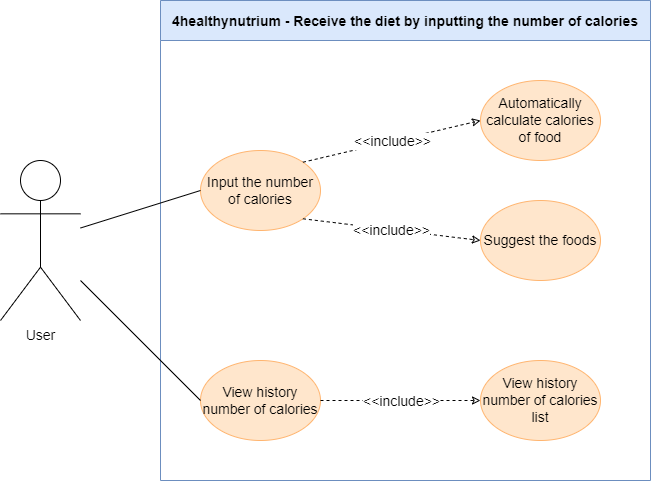

The diagram above was exported from draw.io. Its source (the exported page's mxGraphModel, read from the mxfile embedded in the PNG):
<mxGraphModel dx="1037" dy="579" grid="1" gridSize="10" guides="1" tooltips="1" connect="1" arrows="1" fold="1" page="1" pageScale="1" pageWidth="850" pageHeight="1100" math="0" shadow="0">
  <root>
    <mxCell id="0" />
    <mxCell id="1" parent="0" />
    <mxCell id="dN-n2TETGy36OVc7hD8H-1" value="4healthynutrium - Receive the diet by inputting the number of calories" style="swimlane;labelBackgroundColor=none;strokeColor=#6c8ebf;fontFamily=Helvetica;fontSize=14;fillColor=#dae8fc;startSize=40;" vertex="1" parent="1">
      <mxGeometry x="240" y="120" width="490" height="480" as="geometry" />
    </mxCell>
    <mxCell id="kdQBoo4oktsvREd3HLvQ-2" value="Input the number of calories" style="ellipse;whiteSpace=wrap;html=1;labelBackgroundColor=none;strokeColor=#FFB570;fontFamily=Helvetica;fontSize=14;fillColor=#FFE6CC;" vertex="1" parent="dN-n2TETGy36OVc7hD8H-1">
      <mxGeometry x="40" y="150" width="120" height="80" as="geometry" />
    </mxCell>
    <mxCell id="kdQBoo4oktsvREd3HLvQ-3" value="Automatically calculate calories of food" style="ellipse;whiteSpace=wrap;html=1;labelBackgroundColor=none;strokeColor=#FFB570;fontFamily=Helvetica;fontSize=14;fillColor=#FFE6CC;" vertex="1" parent="dN-n2TETGy36OVc7hD8H-1">
      <mxGeometry x="320" y="80" width="120" height="80" as="geometry" />
    </mxCell>
    <mxCell id="kdQBoo4oktsvREd3HLvQ-4" value="Suggest the foods" style="ellipse;whiteSpace=wrap;html=1;labelBackgroundColor=none;strokeColor=#FFB570;fontFamily=Helvetica;fontSize=14;fillColor=#FFE6CC;" vertex="1" parent="dN-n2TETGy36OVc7hD8H-1">
      <mxGeometry x="320" y="200" width="120" height="80" as="geometry" />
    </mxCell>
    <mxCell id="kdQBoo4oktsvREd3HLvQ-5" value="View history number of calories" style="ellipse;whiteSpace=wrap;html=1;labelBackgroundColor=none;strokeColor=#FFB570;fontFamily=Helvetica;fontSize=14;fillColor=#FFE6CC;" vertex="1" parent="dN-n2TETGy36OVc7hD8H-1">
      <mxGeometry x="40" y="360" width="120" height="80" as="geometry" />
    </mxCell>
    <mxCell id="kdQBoo4oktsvREd3HLvQ-6" value="View history number of calories list" style="ellipse;whiteSpace=wrap;html=1;labelBackgroundColor=none;strokeColor=#FFB570;fontFamily=Helvetica;fontSize=14;fillColor=#FFE6CC;" vertex="1" parent="dN-n2TETGy36OVc7hD8H-1">
      <mxGeometry x="320" y="360" width="120" height="80" as="geometry" />
    </mxCell>
    <mxCell id="kI65ZyQbo0-JlIfPLINU-1" value="" style="endArrow=classic;html=1;rounded=0;fontSize=14;dashed=1;endFill=0;exitX=1;exitY=0;exitDx=0;exitDy=0;entryX=0;entryY=0.5;entryDx=0;entryDy=0;" edge="1" parent="dN-n2TETGy36OVc7hD8H-1" source="kdQBoo4oktsvREd3HLvQ-2" target="kdQBoo4oktsvREd3HLvQ-3">
      <mxGeometry relative="1" as="geometry">
        <mxPoint x="140" y="260" as="sourcePoint" />
        <mxPoint x="260" y="260" as="targetPoint" />
      </mxGeometry>
    </mxCell>
    <mxCell id="kI65ZyQbo0-JlIfPLINU-2" value="&amp;lt;&amp;lt;include&amp;gt;&amp;gt;" style="edgeLabel;resizable=0;html=1;align=center;verticalAlign=middle;fontSize=14;" connectable="0" vertex="1" parent="kI65ZyQbo0-JlIfPLINU-1">
      <mxGeometry relative="1" as="geometry" />
    </mxCell>
    <mxCell id="kI65ZyQbo0-JlIfPLINU-3" value="" style="endArrow=classic;html=1;rounded=0;fontSize=14;dashed=1;endFill=0;exitX=1;exitY=1;exitDx=0;exitDy=0;entryX=0;entryY=0.5;entryDx=0;entryDy=0;" edge="1" parent="dN-n2TETGy36OVc7hD8H-1" source="kdQBoo4oktsvREd3HLvQ-2" target="kdQBoo4oktsvREd3HLvQ-4">
      <mxGeometry relative="1" as="geometry">
        <mxPoint x="150" y="270" as="sourcePoint" />
        <mxPoint x="270" y="270" as="targetPoint" />
      </mxGeometry>
    </mxCell>
    <mxCell id="kI65ZyQbo0-JlIfPLINU-4" value="&amp;lt;&amp;lt;include&amp;gt;&amp;gt;" style="edgeLabel;resizable=0;html=1;align=center;verticalAlign=middle;fontSize=14;" connectable="0" vertex="1" parent="kI65ZyQbo0-JlIfPLINU-3">
      <mxGeometry relative="1" as="geometry" />
    </mxCell>
    <mxCell id="kI65ZyQbo0-JlIfPLINU-5" value="" style="endArrow=classic;html=1;rounded=0;fontSize=14;dashed=1;endFill=0;exitX=1;exitY=0.5;exitDx=0;exitDy=0;entryX=0;entryY=0.5;entryDx=0;entryDy=0;" edge="1" parent="dN-n2TETGy36OVc7hD8H-1" source="kdQBoo4oktsvREd3HLvQ-5" target="kdQBoo4oktsvREd3HLvQ-6">
      <mxGeometry relative="1" as="geometry">
        <mxPoint x="160" y="280" as="sourcePoint" />
        <mxPoint x="280" y="280" as="targetPoint" />
      </mxGeometry>
    </mxCell>
    <mxCell id="kI65ZyQbo0-JlIfPLINU-6" value="&amp;lt;&amp;lt;include&amp;gt;&amp;gt;" style="edgeLabel;resizable=0;html=1;align=center;verticalAlign=middle;fontSize=14;" connectable="0" vertex="1" parent="kI65ZyQbo0-JlIfPLINU-5">
      <mxGeometry relative="1" as="geometry" />
    </mxCell>
    <mxCell id="kdQBoo4oktsvREd3HLvQ-1" value="&lt;span style=&quot;font-size: 14px;&quot;&gt;User&lt;/span&gt;" style="shape=umlActor;verticalLabelPosition=bottom;verticalAlign=top;html=1;outlineConnect=0;" vertex="1" parent="1">
      <mxGeometry x="80" y="280" width="80" height="160" as="geometry" />
    </mxCell>
    <mxCell id="kI65ZyQbo0-JlIfPLINU-7" value="" style="endArrow=none;html=1;rounded=0;fontFamily=Helvetica;fontSize=14;entryX=0;entryY=0.5;entryDx=0;entryDy=0;" edge="1" parent="1" source="kdQBoo4oktsvREd3HLvQ-1" target="kdQBoo4oktsvREd3HLvQ-2">
      <mxGeometry width="50" height="50" relative="1" as="geometry">
        <mxPoint x="200" y="370" as="sourcePoint" />
        <mxPoint x="250" y="320" as="targetPoint" />
      </mxGeometry>
    </mxCell>
    <mxCell id="kI65ZyQbo0-JlIfPLINU-8" value="" style="endArrow=none;html=1;rounded=0;fontFamily=Helvetica;fontSize=14;entryX=0;entryY=0.5;entryDx=0;entryDy=0;" edge="1" parent="1" source="kdQBoo4oktsvREd3HLvQ-1" target="kdQBoo4oktsvREd3HLvQ-5">
      <mxGeometry width="50" height="50" relative="1" as="geometry">
        <mxPoint x="220" y="470" as="sourcePoint" />
        <mxPoint x="270" y="420" as="targetPoint" />
      </mxGeometry>
    </mxCell>
  </root>
</mxGraphModel>